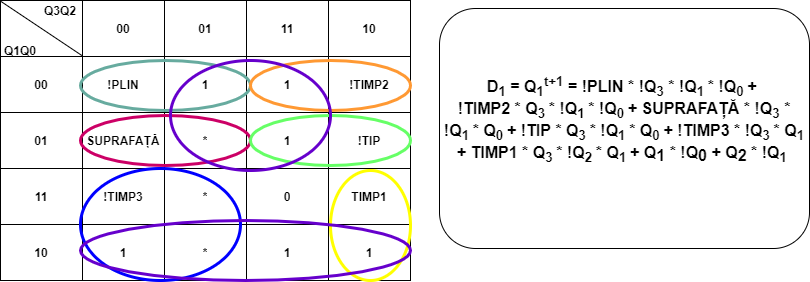

The diagram above was exported from draw.io. Its source (the exported page's mxGraphModel, read from the mxfile embedded in the PNG):
<mxGraphModel dx="1038" dy="491" grid="1" gridSize="10" guides="1" tooltips="1" connect="1" arrows="1" fold="1" page="1" pageScale="1.5" pageWidth="1169" pageHeight="826" background="#ffffff" math="0" shadow="0">
  <root>
    <mxCell id="zkKXgHZ6KxYcla1608Yu-0" style=";html=1;" />
    <mxCell id="zkKXgHZ6KxYcla1608Yu-1" style=";html=1;" parent="zkKXgHZ6KxYcla1608Yu-0" />
    <mxCell id="zkKXgHZ6KxYcla1608Yu-2" value="" style="shape=table;html=1;whiteSpace=wrap;startSize=0;container=1;collapsible=0;childLayout=tableLayout;fontStyle=1" vertex="1" parent="zkKXgHZ6KxYcla1608Yu-1">
      <mxGeometry x="190" y="280" width="410" height="280" as="geometry" />
    </mxCell>
    <mxCell id="zkKXgHZ6KxYcla1608Yu-3" value="" style="shape=partialRectangle;html=1;whiteSpace=wrap;collapsible=0;dropTarget=0;pointerEvents=0;fillColor=none;top=0;left=0;bottom=0;right=0;points=[[0,0.5],[1,0.5]];portConstraint=eastwest;fontStyle=1" vertex="1" parent="zkKXgHZ6KxYcla1608Yu-2">
      <mxGeometry width="410" height="56" as="geometry" />
    </mxCell>
    <mxCell id="zkKXgHZ6KxYcla1608Yu-4" value="&amp;nbsp;" style="shape=partialRectangle;html=1;whiteSpace=wrap;connectable=0;overflow=hidden;fillColor=none;top=0;left=0;bottom=0;right=0;fontStyle=1" vertex="1" parent="zkKXgHZ6KxYcla1608Yu-3">
      <mxGeometry width="82" height="56" as="geometry" />
    </mxCell>
    <mxCell id="zkKXgHZ6KxYcla1608Yu-5" value="00" style="shape=partialRectangle;html=1;whiteSpace=wrap;connectable=0;overflow=hidden;fillColor=none;top=0;left=0;bottom=0;right=0;fontStyle=1" vertex="1" parent="zkKXgHZ6KxYcla1608Yu-3">
      <mxGeometry x="82" width="82" height="56" as="geometry" />
    </mxCell>
    <mxCell id="zkKXgHZ6KxYcla1608Yu-6" value="01" style="shape=partialRectangle;html=1;whiteSpace=wrap;connectable=0;overflow=hidden;fillColor=none;top=0;left=0;bottom=0;right=0;fontStyle=1" vertex="1" parent="zkKXgHZ6KxYcla1608Yu-3">
      <mxGeometry x="164" width="82" height="56" as="geometry" />
    </mxCell>
    <mxCell id="zkKXgHZ6KxYcla1608Yu-7" value="11" style="shape=partialRectangle;html=1;whiteSpace=wrap;connectable=0;overflow=hidden;fillColor=none;top=0;left=0;bottom=0;right=0;fontStyle=1" vertex="1" parent="zkKXgHZ6KxYcla1608Yu-3">
      <mxGeometry x="246" width="82" height="56" as="geometry" />
    </mxCell>
    <mxCell id="zkKXgHZ6KxYcla1608Yu-8" value="10" style="shape=partialRectangle;html=1;whiteSpace=wrap;connectable=0;overflow=hidden;fillColor=none;top=0;left=0;bottom=0;right=0;fontStyle=1" vertex="1" parent="zkKXgHZ6KxYcla1608Yu-3">
      <mxGeometry x="328" width="82" height="56" as="geometry" />
    </mxCell>
    <mxCell id="zkKXgHZ6KxYcla1608Yu-9" value="" style="shape=partialRectangle;html=1;whiteSpace=wrap;collapsible=0;dropTarget=0;pointerEvents=0;fillColor=none;top=0;left=0;bottom=0;right=0;points=[[0,0.5],[1,0.5]];portConstraint=eastwest;fontStyle=1" vertex="1" parent="zkKXgHZ6KxYcla1608Yu-2">
      <mxGeometry y="56" width="410" height="56" as="geometry" />
    </mxCell>
    <mxCell id="zkKXgHZ6KxYcla1608Yu-10" value="00" style="shape=partialRectangle;html=1;whiteSpace=wrap;connectable=0;overflow=hidden;fillColor=none;top=0;left=0;bottom=0;right=0;fontStyle=1" vertex="1" parent="zkKXgHZ6KxYcla1608Yu-9">
      <mxGeometry width="82" height="56" as="geometry" />
    </mxCell>
    <mxCell id="zkKXgHZ6KxYcla1608Yu-11" value="!PLIN" style="shape=partialRectangle;html=1;whiteSpace=wrap;connectable=0;overflow=hidden;fillColor=none;top=0;left=0;bottom=0;right=0;fontStyle=1" vertex="1" parent="zkKXgHZ6KxYcla1608Yu-9">
      <mxGeometry x="82" width="82" height="56" as="geometry" />
    </mxCell>
    <mxCell id="zkKXgHZ6KxYcla1608Yu-12" value="1" style="shape=partialRectangle;html=1;whiteSpace=wrap;connectable=0;overflow=hidden;fillColor=none;top=0;left=0;bottom=0;right=0;fontStyle=1" vertex="1" parent="zkKXgHZ6KxYcla1608Yu-9">
      <mxGeometry x="164" width="82" height="56" as="geometry" />
    </mxCell>
    <mxCell id="zkKXgHZ6KxYcla1608Yu-13" value="1" style="shape=partialRectangle;html=1;whiteSpace=wrap;connectable=0;overflow=hidden;fillColor=none;top=0;left=0;bottom=0;right=0;fontStyle=1" vertex="1" parent="zkKXgHZ6KxYcla1608Yu-9">
      <mxGeometry x="246" width="82" height="56" as="geometry" />
    </mxCell>
    <mxCell id="zkKXgHZ6KxYcla1608Yu-14" value="!TIMP2" style="shape=partialRectangle;html=1;whiteSpace=wrap;connectable=0;overflow=hidden;fillColor=none;top=0;left=0;bottom=0;right=0;fontStyle=1" vertex="1" parent="zkKXgHZ6KxYcla1608Yu-9">
      <mxGeometry x="328" width="82" height="56" as="geometry" />
    </mxCell>
    <mxCell id="zkKXgHZ6KxYcla1608Yu-15" value="" style="shape=partialRectangle;html=1;whiteSpace=wrap;collapsible=0;dropTarget=0;pointerEvents=0;fillColor=none;top=0;left=0;bottom=0;right=0;points=[[0,0.5],[1,0.5]];portConstraint=eastwest;fontStyle=1" vertex="1" parent="zkKXgHZ6KxYcla1608Yu-2">
      <mxGeometry y="112" width="410" height="56" as="geometry" />
    </mxCell>
    <mxCell id="zkKXgHZ6KxYcla1608Yu-16" value="01" style="shape=partialRectangle;html=1;whiteSpace=wrap;connectable=0;overflow=hidden;fillColor=none;top=0;left=0;bottom=0;right=0;fontStyle=1" vertex="1" parent="zkKXgHZ6KxYcla1608Yu-15">
      <mxGeometry width="82" height="56" as="geometry" />
    </mxCell>
    <mxCell id="zkKXgHZ6KxYcla1608Yu-17" value="SUPRAFAȚĂ" style="shape=partialRectangle;html=1;whiteSpace=wrap;connectable=0;overflow=hidden;fillColor=none;top=0;left=0;bottom=0;right=0;fontStyle=1" vertex="1" parent="zkKXgHZ6KxYcla1608Yu-15">
      <mxGeometry x="82" width="82" height="56" as="geometry" />
    </mxCell>
    <mxCell id="zkKXgHZ6KxYcla1608Yu-18" value="*" style="shape=partialRectangle;html=1;whiteSpace=wrap;connectable=0;overflow=hidden;fillColor=none;top=0;left=0;bottom=0;right=0;fontStyle=1" vertex="1" parent="zkKXgHZ6KxYcla1608Yu-15">
      <mxGeometry x="164" width="82" height="56" as="geometry" />
    </mxCell>
    <mxCell id="zkKXgHZ6KxYcla1608Yu-19" value="1" style="shape=partialRectangle;html=1;whiteSpace=wrap;connectable=0;overflow=hidden;fillColor=none;top=0;left=0;bottom=0;right=0;fontStyle=1" vertex="1" parent="zkKXgHZ6KxYcla1608Yu-15">
      <mxGeometry x="246" width="82" height="56" as="geometry" />
    </mxCell>
    <mxCell id="zkKXgHZ6KxYcla1608Yu-20" value="!TIP" style="shape=partialRectangle;html=1;whiteSpace=wrap;connectable=0;overflow=hidden;fillColor=none;top=0;left=0;bottom=0;right=0;fontStyle=1" vertex="1" parent="zkKXgHZ6KxYcla1608Yu-15">
      <mxGeometry x="328" width="82" height="56" as="geometry" />
    </mxCell>
    <mxCell id="zkKXgHZ6KxYcla1608Yu-21" value="" style="shape=partialRectangle;html=1;whiteSpace=wrap;collapsible=0;dropTarget=0;pointerEvents=0;fillColor=none;top=0;left=0;bottom=0;right=0;points=[[0,0.5],[1,0.5]];portConstraint=eastwest;fontStyle=1" vertex="1" parent="zkKXgHZ6KxYcla1608Yu-2">
      <mxGeometry y="168" width="410" height="56" as="geometry" />
    </mxCell>
    <mxCell id="zkKXgHZ6KxYcla1608Yu-22" value="11" style="shape=partialRectangle;html=1;whiteSpace=wrap;connectable=0;overflow=hidden;fillColor=none;top=0;left=0;bottom=0;right=0;fontStyle=1" vertex="1" parent="zkKXgHZ6KxYcla1608Yu-21">
      <mxGeometry width="82" height="56" as="geometry" />
    </mxCell>
    <mxCell id="zkKXgHZ6KxYcla1608Yu-23" value="!TIMP3" style="shape=partialRectangle;html=1;whiteSpace=wrap;connectable=0;overflow=hidden;fillColor=none;top=0;left=0;bottom=0;right=0;fontStyle=1" vertex="1" parent="zkKXgHZ6KxYcla1608Yu-21">
      <mxGeometry x="82" width="82" height="56" as="geometry" />
    </mxCell>
    <mxCell id="zkKXgHZ6KxYcla1608Yu-24" value="*" style="shape=partialRectangle;html=1;whiteSpace=wrap;connectable=0;overflow=hidden;fillColor=none;top=0;left=0;bottom=0;right=0;fontStyle=1" vertex="1" parent="zkKXgHZ6KxYcla1608Yu-21">
      <mxGeometry x="164" width="82" height="56" as="geometry" />
    </mxCell>
    <mxCell id="zkKXgHZ6KxYcla1608Yu-25" value="0" style="shape=partialRectangle;html=1;whiteSpace=wrap;connectable=0;overflow=hidden;fillColor=none;top=0;left=0;bottom=0;right=0;fontStyle=1" vertex="1" parent="zkKXgHZ6KxYcla1608Yu-21">
      <mxGeometry x="246" width="82" height="56" as="geometry" />
    </mxCell>
    <mxCell id="zkKXgHZ6KxYcla1608Yu-26" value="TIMP1" style="shape=partialRectangle;html=1;whiteSpace=wrap;connectable=0;overflow=hidden;fillColor=none;top=0;left=0;bottom=0;right=0;fontStyle=1" vertex="1" parent="zkKXgHZ6KxYcla1608Yu-21">
      <mxGeometry x="328" width="82" height="56" as="geometry" />
    </mxCell>
    <mxCell id="zkKXgHZ6KxYcla1608Yu-27" value="" style="shape=partialRectangle;html=1;whiteSpace=wrap;collapsible=0;dropTarget=0;pointerEvents=0;fillColor=none;top=0;left=0;bottom=0;right=0;points=[[0,0.5],[1,0.5]];portConstraint=eastwest;fontStyle=1" vertex="1" parent="zkKXgHZ6KxYcla1608Yu-2">
      <mxGeometry y="224" width="410" height="56" as="geometry" />
    </mxCell>
    <mxCell id="zkKXgHZ6KxYcla1608Yu-28" value="10" style="shape=partialRectangle;html=1;whiteSpace=wrap;connectable=0;overflow=hidden;fillColor=none;top=0;left=0;bottom=0;right=0;fontStyle=1" vertex="1" parent="zkKXgHZ6KxYcla1608Yu-27">
      <mxGeometry width="82" height="56" as="geometry" />
    </mxCell>
    <mxCell id="zkKXgHZ6KxYcla1608Yu-29" value="1" style="shape=partialRectangle;html=1;whiteSpace=wrap;connectable=0;overflow=hidden;fillColor=none;top=0;left=0;bottom=0;right=0;fontStyle=1" vertex="1" parent="zkKXgHZ6KxYcla1608Yu-27">
      <mxGeometry x="82" width="82" height="56" as="geometry" />
    </mxCell>
    <mxCell id="zkKXgHZ6KxYcla1608Yu-30" value="*" style="shape=partialRectangle;html=1;whiteSpace=wrap;connectable=0;overflow=hidden;fillColor=none;top=0;left=0;bottom=0;right=0;fontStyle=1" vertex="1" parent="zkKXgHZ6KxYcla1608Yu-27">
      <mxGeometry x="164" width="82" height="56" as="geometry" />
    </mxCell>
    <mxCell id="zkKXgHZ6KxYcla1608Yu-31" value="1" style="shape=partialRectangle;html=1;whiteSpace=wrap;connectable=0;overflow=hidden;fillColor=none;top=0;left=0;bottom=0;right=0;fontStyle=1" vertex="1" parent="zkKXgHZ6KxYcla1608Yu-27">
      <mxGeometry x="246" width="82" height="56" as="geometry" />
    </mxCell>
    <mxCell id="zkKXgHZ6KxYcla1608Yu-32" value="1" style="shape=partialRectangle;html=1;whiteSpace=wrap;connectable=0;overflow=hidden;fillColor=none;top=0;left=0;bottom=0;right=0;fontStyle=1" vertex="1" parent="zkKXgHZ6KxYcla1608Yu-27">
      <mxGeometry x="328" width="82" height="56" as="geometry" />
    </mxCell>
    <mxCell id="zkKXgHZ6KxYcla1608Yu-33" value="" style="endArrow=none;html=1;exitX=0;exitY=0.011;exitDx=0;exitDy=0;exitPerimeter=0;entryX=0.199;entryY=-0.015;entryDx=0;entryDy=0;entryPerimeter=0;fontStyle=1" edge="1" parent="zkKXgHZ6KxYcla1608Yu-2" source="zkKXgHZ6KxYcla1608Yu-3" target="zkKXgHZ6KxYcla1608Yu-9">
      <mxGeometry width="50" height="50" relative="1" as="geometry">
        <mxPoint x="270" y="230" as="sourcePoint" />
        <mxPoint x="70" y="50" as="targetPoint" />
      </mxGeometry>
    </mxCell>
    <mxCell id="zkKXgHZ6KxYcla1608Yu-34" value="Q3Q2" style="text;html=1;strokeColor=none;fillColor=none;align=center;verticalAlign=middle;whiteSpace=wrap;rounded=0;fontStyle=1" vertex="1" parent="zkKXgHZ6KxYcla1608Yu-1">
      <mxGeometry x="230" y="280" width="40" height="20" as="geometry" />
    </mxCell>
    <mxCell id="zkKXgHZ6KxYcla1608Yu-35" value="Q1Q0" style="text;html=1;strokeColor=none;fillColor=none;align=center;verticalAlign=middle;whiteSpace=wrap;rounded=0;fontStyle=1" vertex="1" parent="zkKXgHZ6KxYcla1608Yu-1">
      <mxGeometry x="190" y="320" width="40" height="20" as="geometry" />
    </mxCell>
    <mxCell id="zkKXgHZ6KxYcla1608Yu-36" value="&lt;font&gt;&lt;b style=&quot;font-size: 16px&quot;&gt;D&lt;sub&gt;1&lt;/sub&gt;&amp;nbsp;= Q&lt;sub&gt;1&lt;/sub&gt;&lt;sup&gt;t+1&lt;/sup&gt;&amp;nbsp;= !PLIN * !Q&lt;sub&gt;3&lt;/sub&gt;&amp;nbsp;* !Q&lt;sub&gt;1 &lt;/sub&gt;* !Q&lt;sub&gt;0 &lt;/sub&gt;+ &lt;br&gt;!TIMP2 *&amp;nbsp;&lt;/b&gt;&lt;b style=&quot;font-size: 16px&quot;&gt;Q&lt;sub&gt;3&lt;/sub&gt;&lt;/b&gt;&lt;b style=&quot;font-size: 16px&quot;&gt;&lt;sub&gt;&amp;nbsp;&lt;/sub&gt;&lt;/b&gt;&lt;b style=&quot;font-size: 16px&quot;&gt;*&amp;nbsp;&lt;/b&gt;&lt;b style=&quot;font-size: 16px&quot;&gt;!Q&lt;sub&gt;1&amp;nbsp;&lt;/sub&gt;* !Q&lt;sub&gt;0 &lt;/sub&gt;+ SUPRAFAȚĂ *&amp;nbsp;&lt;/b&gt;&lt;b style=&quot;font-size: 16px&quot;&gt;!Q&lt;sub&gt;3&lt;/sub&gt;&amp;nbsp;* !Q&lt;sub&gt;1&amp;nbsp;&lt;/sub&gt;* Q&lt;sub&gt;0 &lt;/sub&gt;+ !TIP *&amp;nbsp;&lt;/b&gt;&lt;b style=&quot;font-size: 16px&quot;&gt;Q&lt;sub&gt;3&lt;/sub&gt;&lt;/b&gt;&lt;b style=&quot;font-size: 16px&quot;&gt;&lt;sub&gt;&amp;nbsp;&lt;/sub&gt;&lt;/b&gt;&lt;b style=&quot;font-size: 16px&quot;&gt;*&amp;nbsp;&lt;/b&gt;&lt;b style=&quot;font-size: 16px&quot;&gt;!Q&lt;sub&gt;1&amp;nbsp;&lt;/sub&gt;* Q&lt;sub&gt;0&amp;nbsp;&lt;/sub&gt;+ !TIMP3 * !&lt;/b&gt;&lt;b style=&quot;font-size: 16px&quot;&gt;Q&lt;sub&gt;3&lt;/sub&gt;&lt;/b&gt;&lt;b style=&quot;font-size: 16px&quot;&gt;&lt;sub&gt;&amp;nbsp;&lt;/sub&gt;&lt;/b&gt;&lt;b style=&quot;font-size: 16px&quot;&gt;*&amp;nbsp;&lt;/b&gt;&lt;b style=&quot;font-size: 16px&quot;&gt;Q&lt;sub&gt;1 &lt;/sub&gt;+ TIMP1 * Q&lt;sub&gt;3 &lt;/sub&gt;* !Q&lt;sub&gt;2 &lt;/sub&gt;* Q&lt;sub&gt;1 &lt;/sub&gt;+&lt;/b&gt;&lt;b&gt;&lt;span style=&quot;font-size: 16px&quot;&gt;&amp;nbsp;Q&lt;/span&gt;&lt;sub style=&quot;font-size: 16px&quot;&gt;1&lt;/sub&gt;&lt;span style=&quot;font-size: 16px&quot;&gt;&amp;nbsp;* !Q&lt;/span&gt;&lt;sub style=&quot;font-size: 16px&quot;&gt;0 &lt;/sub&gt;&lt;span style=&quot;font-size: 16px&quot;&gt;+ Q&lt;/span&gt;&lt;sub style=&quot;font-size: 16px&quot;&gt;2 &lt;/sub&gt;&lt;span style=&quot;font-size: 16px&quot;&gt;* !Q&lt;sub&gt;1&lt;/sub&gt;&lt;/span&gt;&lt;span style=&quot;font-size: 16px&quot;&gt;&amp;nbsp;&lt;/span&gt;&lt;/b&gt;&lt;b style=&quot;font-size: 16px&quot;&gt;&lt;br&gt;&amp;nbsp;&lt;br&gt;&lt;/b&gt;&lt;/font&gt;" style="rounded=1;whiteSpace=wrap;html=1;" vertex="1" parent="zkKXgHZ6KxYcla1608Yu-1">
      <mxGeometry x="629" y="288" width="370" height="240" as="geometry" />
    </mxCell>
    <mxCell id="zkKXgHZ6KxYcla1608Yu-40" value="" style="ellipse;whiteSpace=wrap;html=1;fillColor=none;strokeColor=#67AB9F;strokeWidth=3;" vertex="1" parent="zkKXgHZ6KxYcla1608Yu-1">
      <mxGeometry x="270" y="340" width="170" height="50" as="geometry" />
    </mxCell>
    <mxCell id="zkKXgHZ6KxYcla1608Yu-41" value="" style="ellipse;whiteSpace=wrap;html=1;strokeWidth=3;fillColor=none;strokeColor=#FF9933;" vertex="1" parent="zkKXgHZ6KxYcla1608Yu-1">
      <mxGeometry x="440" y="340" width="160" height="50" as="geometry" />
    </mxCell>
    <mxCell id="zkKXgHZ6KxYcla1608Yu-42" value="" style="ellipse;whiteSpace=wrap;html=1;strokeWidth=3;fillColor=none;strokeColor=#CC0066;" vertex="1" parent="zkKXgHZ6KxYcla1608Yu-1">
      <mxGeometry x="270" y="395" width="170" height="50" as="geometry" />
    </mxCell>
    <mxCell id="zkKXgHZ6KxYcla1608Yu-43" value="" style="ellipse;whiteSpace=wrap;html=1;strokeWidth=3;fillColor=none;strokeColor=#66FF66;" vertex="1" parent="zkKXgHZ6KxYcla1608Yu-1">
      <mxGeometry x="440" y="395" width="160" height="50" as="geometry" />
    </mxCell>
    <mxCell id="zkKXgHZ6KxYcla1608Yu-44" value="" style="ellipse;whiteSpace=wrap;html=1;strokeWidth=3;fillColor=none;strokeColor=#0000FF;" vertex="1" parent="zkKXgHZ6KxYcla1608Yu-1">
      <mxGeometry x="270" y="448" width="160" height="112" as="geometry" />
    </mxCell>
    <mxCell id="zkKXgHZ6KxYcla1608Yu-45" value="" style="ellipse;whiteSpace=wrap;html=1;strokeWidth=3;fillColor=none;strokeColor=#FFFF00;" vertex="1" parent="zkKXgHZ6KxYcla1608Yu-1">
      <mxGeometry x="520" y="450" width="80" height="110" as="geometry" />
    </mxCell>
    <mxCell id="zkKXgHZ6KxYcla1608Yu-46" value="" style="ellipse;whiteSpace=wrap;html=1;strokeWidth=3;fillColor=none;strokeColor=#6600CC;" vertex="1" parent="zkKXgHZ6KxYcla1608Yu-1">
      <mxGeometry x="270" y="500" width="330" height="60" as="geometry" />
    </mxCell>
    <mxCell id="zkKXgHZ6KxYcla1608Yu-47" value="" style="ellipse;whiteSpace=wrap;html=1;strokeColor=#6600CC;strokeWidth=3;fillColor=none;" vertex="1" parent="zkKXgHZ6KxYcla1608Yu-1">
      <mxGeometry x="360" y="340" width="160" height="110" as="geometry" />
    </mxCell>
  </root>
</mxGraphModel>